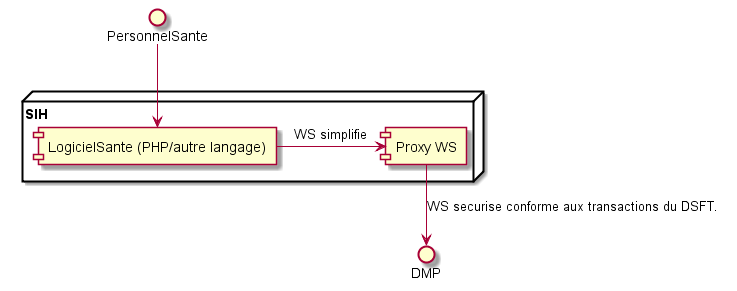

The diagram above was rendered by PlantUML. Its source (embedded in the PNG):
@startuml
node "SIH" {
   [LogicielSante (PHP/autre langage)]  -r-> [Proxy WS] : WS simplifie 
} 
PersonnelSante -r-> [LogicielSante (PHP/autre langage)] 
[Proxy WS] -r-> DMP : WS securise conforme aux transactions du DSFT.
@enduml